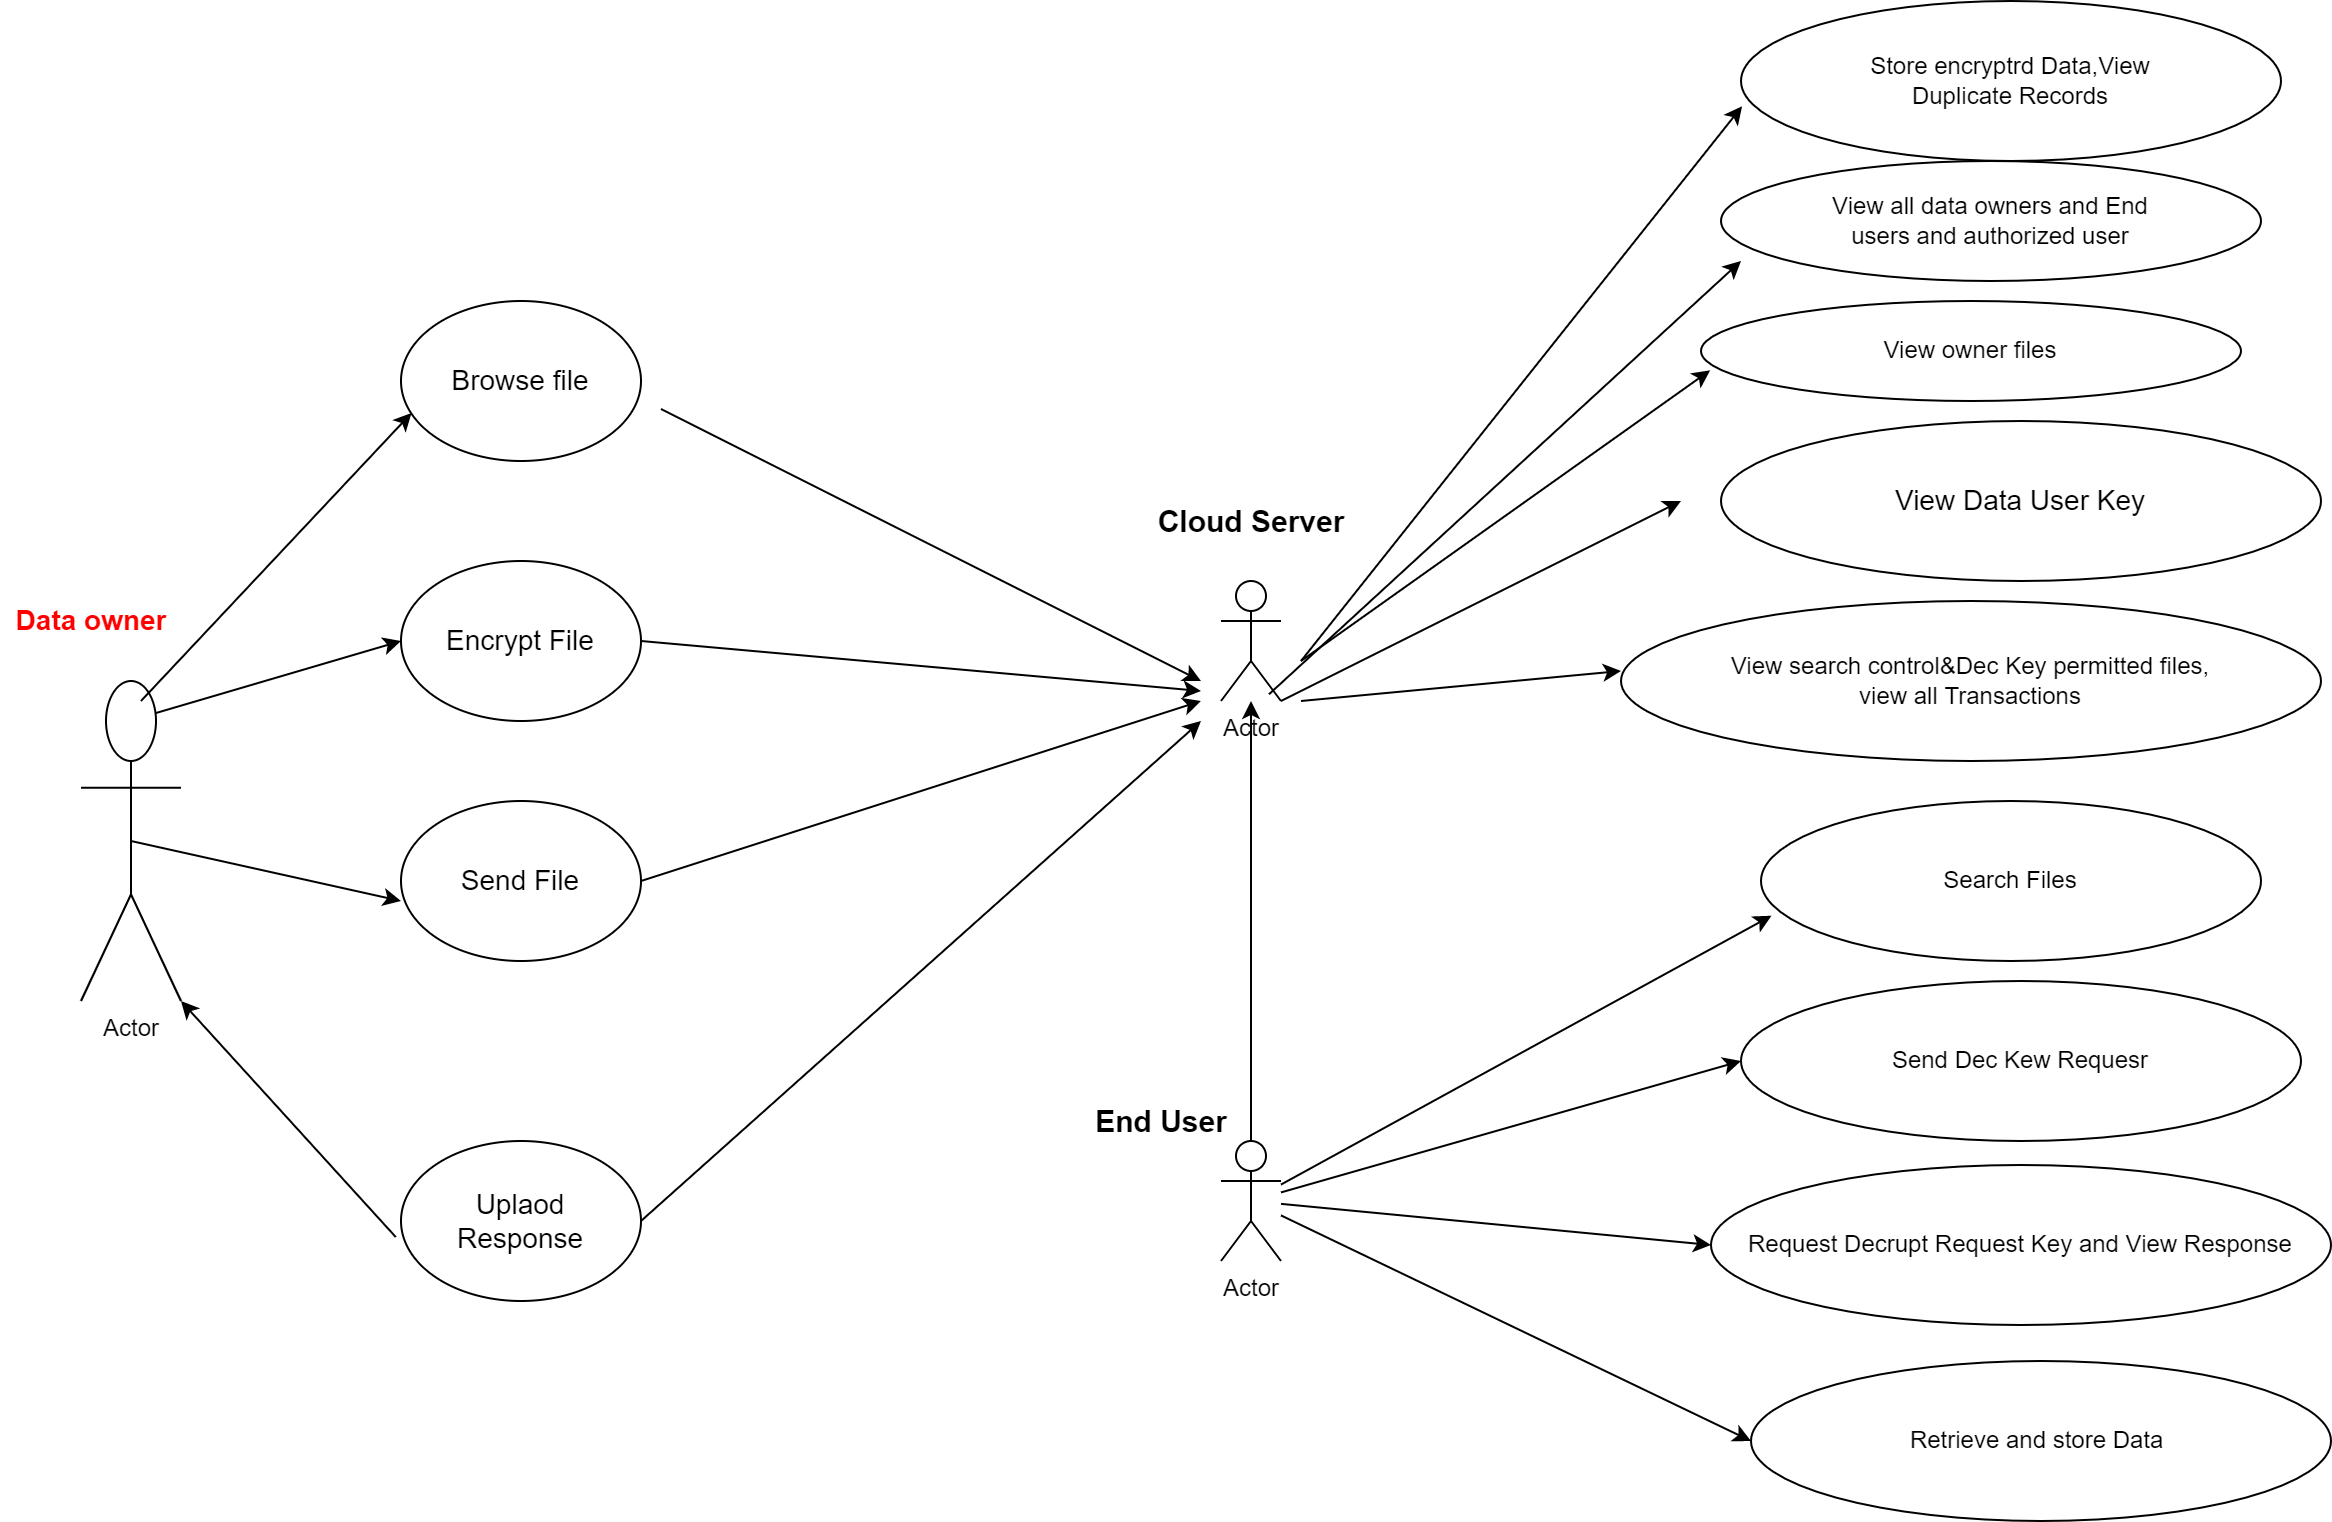

The diagram above was exported from draw.io. Its source (the exported page's mxGraphModel, read from the mxfile embedded in the PNG):
<mxGraphModel dx="1225" dy="1318" grid="1" gridSize="10" guides="1" tooltips="1" connect="1" arrows="1" fold="1" page="1" pageScale="1" pageWidth="850" pageHeight="1100" math="0" shadow="0">
  <root>
    <mxCell id="0" />
    <mxCell id="1" parent="0" />
    <mxCell id="Sp1DoNge7_kyGThHtg1k-4" value="Actor" style="shape=umlActor;verticalLabelPosition=bottom;verticalAlign=top;html=1;outlineConnect=0;" vertex="1" parent="1">
      <mxGeometry x="10" y="160" width="50" height="160" as="geometry" />
    </mxCell>
    <mxCell id="Sp1DoNge7_kyGThHtg1k-7" style="edgeStyle=orthogonalEdgeStyle;rounded=0;orthogonalLoop=1;jettySize=auto;html=1;exitX=0.5;exitY=1;exitDx=0;exitDy=0;" edge="1" parent="1">
      <mxGeometry relative="1" as="geometry">
        <mxPoint x="210" y="150" as="sourcePoint" />
        <mxPoint x="210" y="150" as="targetPoint" />
      </mxGeometry>
    </mxCell>
    <mxCell id="Sp1DoNge7_kyGThHtg1k-10" value="Actor" style="shape=umlActor;verticalLabelPosition=bottom;verticalAlign=top;html=1;outlineConnect=0;" vertex="1" parent="1">
      <mxGeometry x="580" y="110" width="30" height="60" as="geometry" />
    </mxCell>
    <mxCell id="Sp1DoNge7_kyGThHtg1k-38" style="edgeStyle=orthogonalEdgeStyle;rounded=0;sketch=0;orthogonalLoop=1;jettySize=auto;html=1;exitX=0.5;exitY=0.5;exitDx=0;exitDy=0;exitPerimeter=0;shadow=0;fontSize=12;fontColor=#FF0000;" edge="1" parent="1" source="Sp1DoNge7_kyGThHtg1k-11" target="Sp1DoNge7_kyGThHtg1k-10">
      <mxGeometry relative="1" as="geometry" />
    </mxCell>
    <mxCell id="Sp1DoNge7_kyGThHtg1k-11" value="Actor" style="shape=umlActor;verticalLabelPosition=bottom;verticalAlign=top;html=1;outlineConnect=0;" vertex="1" parent="1">
      <mxGeometry x="580" y="390" width="30" height="60" as="geometry" />
    </mxCell>
    <mxCell id="Sp1DoNge7_kyGThHtg1k-16" value="&lt;font style=&quot;font-size: 14px&quot;&gt;Encrypt File&lt;/font&gt;" style="ellipse;whiteSpace=wrap;html=1;rounded=1;shadow=0;glass=0;sketch=0;fillColor=none;gradientColor=none;" vertex="1" parent="1">
      <mxGeometry x="170" y="100" width="120" height="80" as="geometry" />
    </mxCell>
    <mxCell id="Sp1DoNge7_kyGThHtg1k-17" value="&lt;font style=&quot;font-size: 14px&quot;&gt;Send File&lt;/font&gt;" style="ellipse;whiteSpace=wrap;html=1;rounded=1;shadow=0;glass=0;sketch=0;fillColor=none;gradientColor=none;" vertex="1" parent="1">
      <mxGeometry x="170" y="220" width="120" height="80" as="geometry" />
    </mxCell>
    <mxCell id="Sp1DoNge7_kyGThHtg1k-18" value="&lt;font style=&quot;font-size: 14px&quot;&gt;Browse file&lt;/font&gt;" style="ellipse;whiteSpace=wrap;html=1;rounded=1;shadow=0;glass=0;sketch=0;fillColor=none;gradientColor=none;" vertex="1" parent="1">
      <mxGeometry x="170" y="-30" width="120" height="80" as="geometry" />
    </mxCell>
    <mxCell id="Sp1DoNge7_kyGThHtg1k-19" value="&lt;font style=&quot;font-size: 14px&quot;&gt;Uplaod&lt;/font&gt;&lt;br&gt;&lt;font style=&quot;font-size: 14px&quot;&gt;Response&lt;/font&gt;" style="ellipse;whiteSpace=wrap;html=1;rounded=1;shadow=0;glass=0;sketch=0;fillColor=none;gradientColor=none;" vertex="1" parent="1">
      <mxGeometry x="170" y="390" width="120" height="80" as="geometry" />
    </mxCell>
    <mxCell id="Sp1DoNge7_kyGThHtg1k-20" value="Store encryptrd Data,View&lt;br&gt;Duplicate Records" style="ellipse;whiteSpace=wrap;html=1;rounded=1;shadow=0;glass=0;sketch=0;fillColor=none;gradientColor=none;" vertex="1" parent="1">
      <mxGeometry x="840" y="-180" width="270" height="80" as="geometry" />
    </mxCell>
    <mxCell id="Sp1DoNge7_kyGThHtg1k-21" value="View all data owners and End&lt;br&gt;users and authorized user" style="ellipse;whiteSpace=wrap;html=1;rounded=1;shadow=0;glass=0;sketch=0;fillColor=none;gradientColor=none;" vertex="1" parent="1">
      <mxGeometry x="830" y="-100" width="270" height="60" as="geometry" />
    </mxCell>
    <mxCell id="Sp1DoNge7_kyGThHtg1k-22" value="View owner files" style="ellipse;whiteSpace=wrap;html=1;rounded=1;shadow=0;glass=0;sketch=0;fillColor=none;gradientColor=none;" vertex="1" parent="1">
      <mxGeometry x="820" y="-30" width="270" height="50" as="geometry" />
    </mxCell>
    <mxCell id="Sp1DoNge7_kyGThHtg1k-23" value="View search control&amp;amp;Dec Key permitted files,&lt;br&gt;view all Transactions" style="ellipse;whiteSpace=wrap;html=1;rounded=1;shadow=0;glass=0;sketch=0;fillColor=none;gradientColor=none;" vertex="1" parent="1">
      <mxGeometry x="780" y="120" width="350" height="80" as="geometry" />
    </mxCell>
    <mxCell id="Sp1DoNge7_kyGThHtg1k-25" value="Search Files" style="ellipse;whiteSpace=wrap;html=1;rounded=1;shadow=0;glass=0;sketch=0;fillColor=none;gradientColor=none;" vertex="1" parent="1">
      <mxGeometry x="850" y="220" width="250" height="80" as="geometry" />
    </mxCell>
    <mxCell id="Sp1DoNge7_kyGThHtg1k-26" value="Send Dec Kew Requesr" style="ellipse;whiteSpace=wrap;html=1;rounded=1;shadow=0;glass=0;sketch=0;fillColor=none;gradientColor=none;" vertex="1" parent="1">
      <mxGeometry x="840" y="310" width="280" height="80" as="geometry" />
    </mxCell>
    <mxCell id="Sp1DoNge7_kyGThHtg1k-27" value="Request Decrupt Request Key and View Response" style="ellipse;whiteSpace=wrap;html=1;rounded=1;shadow=0;glass=0;sketch=0;fillColor=none;gradientColor=none;" vertex="1" parent="1">
      <mxGeometry x="825" y="402" width="310" height="80" as="geometry" />
    </mxCell>
    <mxCell id="Sp1DoNge7_kyGThHtg1k-28" value="Retrieve and store Data&amp;nbsp;" style="ellipse;whiteSpace=wrap;html=1;rounded=1;shadow=0;glass=0;sketch=0;fillColor=none;gradientColor=none;" vertex="1" parent="1">
      <mxGeometry x="845" y="500" width="290" height="80" as="geometry" />
    </mxCell>
    <mxCell id="Sp1DoNge7_kyGThHtg1k-29" value="" style="endArrow=classic;html=1;rounded=0;entryX=0.044;entryY=0.7;entryDx=0;entryDy=0;entryPerimeter=0;shadow=0;sketch=0;" edge="1" parent="1" target="Sp1DoNge7_kyGThHtg1k-18">
      <mxGeometry width="50" height="50" relative="1" as="geometry">
        <mxPoint x="40" y="170" as="sourcePoint" />
        <mxPoint x="210" y="130" as="targetPoint" />
        <Array as="points">
          <mxPoint x="40" y="170" />
        </Array>
      </mxGeometry>
    </mxCell>
    <mxCell id="Sp1DoNge7_kyGThHtg1k-30" value="" style="endArrow=classic;html=1;rounded=0;shadow=0;sketch=0;exitX=0.75;exitY=0.1;exitDx=0;exitDy=0;exitPerimeter=0;entryX=0;entryY=0.5;entryDx=0;entryDy=0;" edge="1" parent="1" source="Sp1DoNge7_kyGThHtg1k-4" target="Sp1DoNge7_kyGThHtg1k-16">
      <mxGeometry width="50" height="50" relative="1" as="geometry">
        <mxPoint x="160" y="180" as="sourcePoint" />
        <mxPoint x="210" y="130" as="targetPoint" />
      </mxGeometry>
    </mxCell>
    <mxCell id="Sp1DoNge7_kyGThHtg1k-31" value="" style="endArrow=classic;html=1;rounded=0;shadow=0;sketch=0;exitX=0.5;exitY=0.5;exitDx=0;exitDy=0;exitPerimeter=0;entryX=0;entryY=0.625;entryDx=0;entryDy=0;entryPerimeter=0;" edge="1" parent="1" source="Sp1DoNge7_kyGThHtg1k-4" target="Sp1DoNge7_kyGThHtg1k-17">
      <mxGeometry width="50" height="50" relative="1" as="geometry">
        <mxPoint x="110" y="250" as="sourcePoint" />
        <mxPoint x="202.5" y="214" as="targetPoint" />
      </mxGeometry>
    </mxCell>
    <mxCell id="Sp1DoNge7_kyGThHtg1k-32" value="" style="endArrow=classic;html=1;rounded=0;shadow=0;sketch=0;exitX=-0.022;exitY=0.6;exitDx=0;exitDy=0;exitPerimeter=0;entryX=1;entryY=1;entryDx=0;entryDy=0;entryPerimeter=0;" edge="1" parent="1" source="Sp1DoNge7_kyGThHtg1k-19" target="Sp1DoNge7_kyGThHtg1k-4">
      <mxGeometry width="50" height="50" relative="1" as="geometry">
        <mxPoint x="60" y="400" as="sourcePoint" />
        <mxPoint x="90" y="350" as="targetPoint" />
      </mxGeometry>
    </mxCell>
    <mxCell id="Sp1DoNge7_kyGThHtg1k-33" value="&lt;font color=&quot;#ff0000&quot; size=&quot;1&quot;&gt;&lt;b style=&quot;font-size: 14px&quot;&gt;Data owner&lt;/b&gt;&lt;/font&gt;" style="text;html=1;align=center;verticalAlign=middle;resizable=0;points=[];autosize=1;strokeColor=none;fillColor=none;" vertex="1" parent="1">
      <mxGeometry x="-30" y="120" width="90" height="20" as="geometry" />
    </mxCell>
    <mxCell id="Sp1DoNge7_kyGThHtg1k-39" value="" style="endArrow=classic;html=1;rounded=0;shadow=0;sketch=0;exitX=0.75;exitY=0.1;exitDx=0;exitDy=0;exitPerimeter=0;" edge="1" parent="1">
      <mxGeometry width="50" height="50" relative="1" as="geometry">
        <mxPoint x="300" y="24" as="sourcePoint" />
        <mxPoint x="570" y="160" as="targetPoint" />
      </mxGeometry>
    </mxCell>
    <mxCell id="Sp1DoNge7_kyGThHtg1k-40" value="" style="endArrow=classic;html=1;rounded=0;shadow=0;sketch=0;exitX=1;exitY=0.5;exitDx=0;exitDy=0;" edge="1" parent="1" source="Sp1DoNge7_kyGThHtg1k-16">
      <mxGeometry width="50" height="50" relative="1" as="geometry">
        <mxPoint x="300" y="145" as="sourcePoint" />
        <mxPoint x="570" y="165" as="targetPoint" />
      </mxGeometry>
    </mxCell>
    <mxCell id="Sp1DoNge7_kyGThHtg1k-41" value="" style="endArrow=classic;html=1;rounded=0;shadow=0;sketch=0;exitX=1;exitY=0.5;exitDx=0;exitDy=0;" edge="1" parent="1" source="Sp1DoNge7_kyGThHtg1k-17">
      <mxGeometry width="50" height="50" relative="1" as="geometry">
        <mxPoint x="330" y="240" as="sourcePoint" />
        <mxPoint x="570" y="170" as="targetPoint" />
      </mxGeometry>
    </mxCell>
    <mxCell id="Sp1DoNge7_kyGThHtg1k-42" value="" style="endArrow=classic;html=1;rounded=0;shadow=0;sketch=0;exitX=1;exitY=0.5;exitDx=0;exitDy=0;" edge="1" parent="1" source="Sp1DoNge7_kyGThHtg1k-19">
      <mxGeometry width="50" height="50" relative="1" as="geometry">
        <mxPoint x="310" y="420" as="sourcePoint" />
        <mxPoint x="570" y="180" as="targetPoint" />
      </mxGeometry>
    </mxCell>
    <mxCell id="Sp1DoNge7_kyGThHtg1k-43" value="" style="endArrow=classic;html=1;rounded=0;shadow=0;sketch=0;entryX=0.002;entryY=0.658;entryDx=0;entryDy=0;entryPerimeter=0;" edge="1" parent="1" target="Sp1DoNge7_kyGThHtg1k-20">
      <mxGeometry width="50" height="50" relative="1" as="geometry">
        <mxPoint x="620" y="150" as="sourcePoint" />
        <mxPoint x="800" y="-90" as="targetPoint" />
      </mxGeometry>
    </mxCell>
    <mxCell id="Sp1DoNge7_kyGThHtg1k-44" value="" style="endArrow=classic;html=1;rounded=0;shadow=0;sketch=0;exitX=0.8;exitY=0.944;exitDx=0;exitDy=0;exitPerimeter=0;" edge="1" parent="1" source="Sp1DoNge7_kyGThHtg1k-10">
      <mxGeometry width="50" height="50" relative="1" as="geometry">
        <mxPoint x="620" y="150" as="sourcePoint" />
        <mxPoint x="840" y="-50" as="targetPoint" />
        <Array as="points">
          <mxPoint x="840" y="-50" />
        </Array>
      </mxGeometry>
    </mxCell>
    <mxCell id="Sp1DoNge7_kyGThHtg1k-46" value="" style="endArrow=classic;html=1;rounded=0;shadow=0;sketch=0;entryX=0.017;entryY=0.693;entryDx=0;entryDy=0;entryPerimeter=0;" edge="1" parent="1" target="Sp1DoNge7_kyGThHtg1k-22">
      <mxGeometry width="50" height="50" relative="1" as="geometry">
        <mxPoint x="620" y="150" as="sourcePoint" />
        <mxPoint x="762.5" y="84" as="targetPoint" />
      </mxGeometry>
    </mxCell>
    <mxCell id="Sp1DoNge7_kyGThHtg1k-47" value="" style="endArrow=classic;html=1;rounded=0;shadow=0;sketch=0;exitX=1;exitY=1;exitDx=0;exitDy=0;exitPerimeter=0;" edge="1" parent="1" source="Sp1DoNge7_kyGThHtg1k-10">
      <mxGeometry width="50" height="50" relative="1" as="geometry">
        <mxPoint x="630" y="30" as="sourcePoint" />
        <mxPoint x="810" y="70" as="targetPoint" />
        <Array as="points">
          <mxPoint x="810" y="70" />
        </Array>
      </mxGeometry>
    </mxCell>
    <mxCell id="Sp1DoNge7_kyGThHtg1k-48" value="" style="endArrow=classic;html=1;rounded=0;shadow=0;sketch=0;entryX=0;entryY=0.5;entryDx=0;entryDy=0;" edge="1" parent="1">
      <mxGeometry width="50" height="50" relative="1" as="geometry">
        <mxPoint x="620" y="170" as="sourcePoint" />
        <mxPoint x="780" y="155" as="targetPoint" />
      </mxGeometry>
    </mxCell>
    <mxCell id="Sp1DoNge7_kyGThHtg1k-49" value="" style="endArrow=classic;html=1;rounded=0;shadow=0;sketch=0;entryX=0.021;entryY=0.717;entryDx=0;entryDy=0;entryPerimeter=0;" edge="1" parent="1" source="Sp1DoNge7_kyGThHtg1k-11" target="Sp1DoNge7_kyGThHtg1k-25">
      <mxGeometry width="50" height="50" relative="1" as="geometry">
        <mxPoint x="640" y="420" as="sourcePoint" />
        <mxPoint x="732.5" y="384" as="targetPoint" />
      </mxGeometry>
    </mxCell>
    <mxCell id="Sp1DoNge7_kyGThHtg1k-50" value="" style="endArrow=classic;html=1;rounded=0;shadow=0;sketch=0;" edge="1" parent="1" source="Sp1DoNge7_kyGThHtg1k-11">
      <mxGeometry width="50" height="50" relative="1" as="geometry">
        <mxPoint x="630" y="290" as="sourcePoint" />
        <mxPoint x="840" y="350" as="targetPoint" />
        <Array as="points">
          <mxPoint x="840" y="350" />
        </Array>
      </mxGeometry>
    </mxCell>
    <mxCell id="Sp1DoNge7_kyGThHtg1k-51" value="" style="endArrow=classic;html=1;rounded=0;shadow=0;sketch=0;entryX=0;entryY=0.5;entryDx=0;entryDy=0;" edge="1" parent="1" source="Sp1DoNge7_kyGThHtg1k-11" target="Sp1DoNge7_kyGThHtg1k-27">
      <mxGeometry width="50" height="50" relative="1" as="geometry">
        <mxPoint x="650" y="420" as="sourcePoint" />
        <mxPoint x="742.5" y="384" as="targetPoint" />
      </mxGeometry>
    </mxCell>
    <mxCell id="Sp1DoNge7_kyGThHtg1k-52" value="" style="endArrow=classic;html=1;rounded=0;shadow=0;sketch=0;entryX=0;entryY=0.5;entryDx=0;entryDy=0;" edge="1" parent="1" source="Sp1DoNge7_kyGThHtg1k-11" target="Sp1DoNge7_kyGThHtg1k-28">
      <mxGeometry width="50" height="50" relative="1" as="geometry">
        <mxPoint x="690" y="480" as="sourcePoint" />
        <mxPoint x="782.5" y="444" as="targetPoint" />
      </mxGeometry>
    </mxCell>
    <mxCell id="Sp1DoNge7_kyGThHtg1k-53" value="&lt;font style=&quot;font-size: 14px&quot;&gt;&lt;font color=&quot;#000000&quot; style=&quot;font-size: 14px&quot;&gt;&lt;b style=&quot;font-size: 15px&quot;&gt;Cloud Server&lt;/b&gt;&lt;/font&gt;&lt;/font&gt;" style="text;html=1;align=center;verticalAlign=middle;resizable=0;points=[];autosize=1;strokeColor=none;fillColor=none;fontSize=12;fontColor=#FF0000;" vertex="1" parent="1">
      <mxGeometry x="540" y="70" width="110" height="20" as="geometry" />
    </mxCell>
    <mxCell id="Sp1DoNge7_kyGThHtg1k-54" value="&lt;b&gt;End User&lt;/b&gt;" style="text;html=1;align=center;verticalAlign=middle;resizable=0;points=[];autosize=1;strokeColor=none;fillColor=none;fontSize=15;fontColor=#000000;" vertex="1" parent="1">
      <mxGeometry x="510" y="370" width="80" height="20" as="geometry" />
    </mxCell>
    <mxCell id="Sp1DoNge7_kyGThHtg1k-56" value="View Data User Key" style="ellipse;whiteSpace=wrap;html=1;rounded=1;shadow=0;glass=0;sketch=0;fontSize=14;fontColor=#000000;fillColor=none;gradientColor=none;" vertex="1" parent="1">
      <mxGeometry x="830" y="30" width="300" height="80" as="geometry" />
    </mxCell>
  </root>
</mxGraphModel>